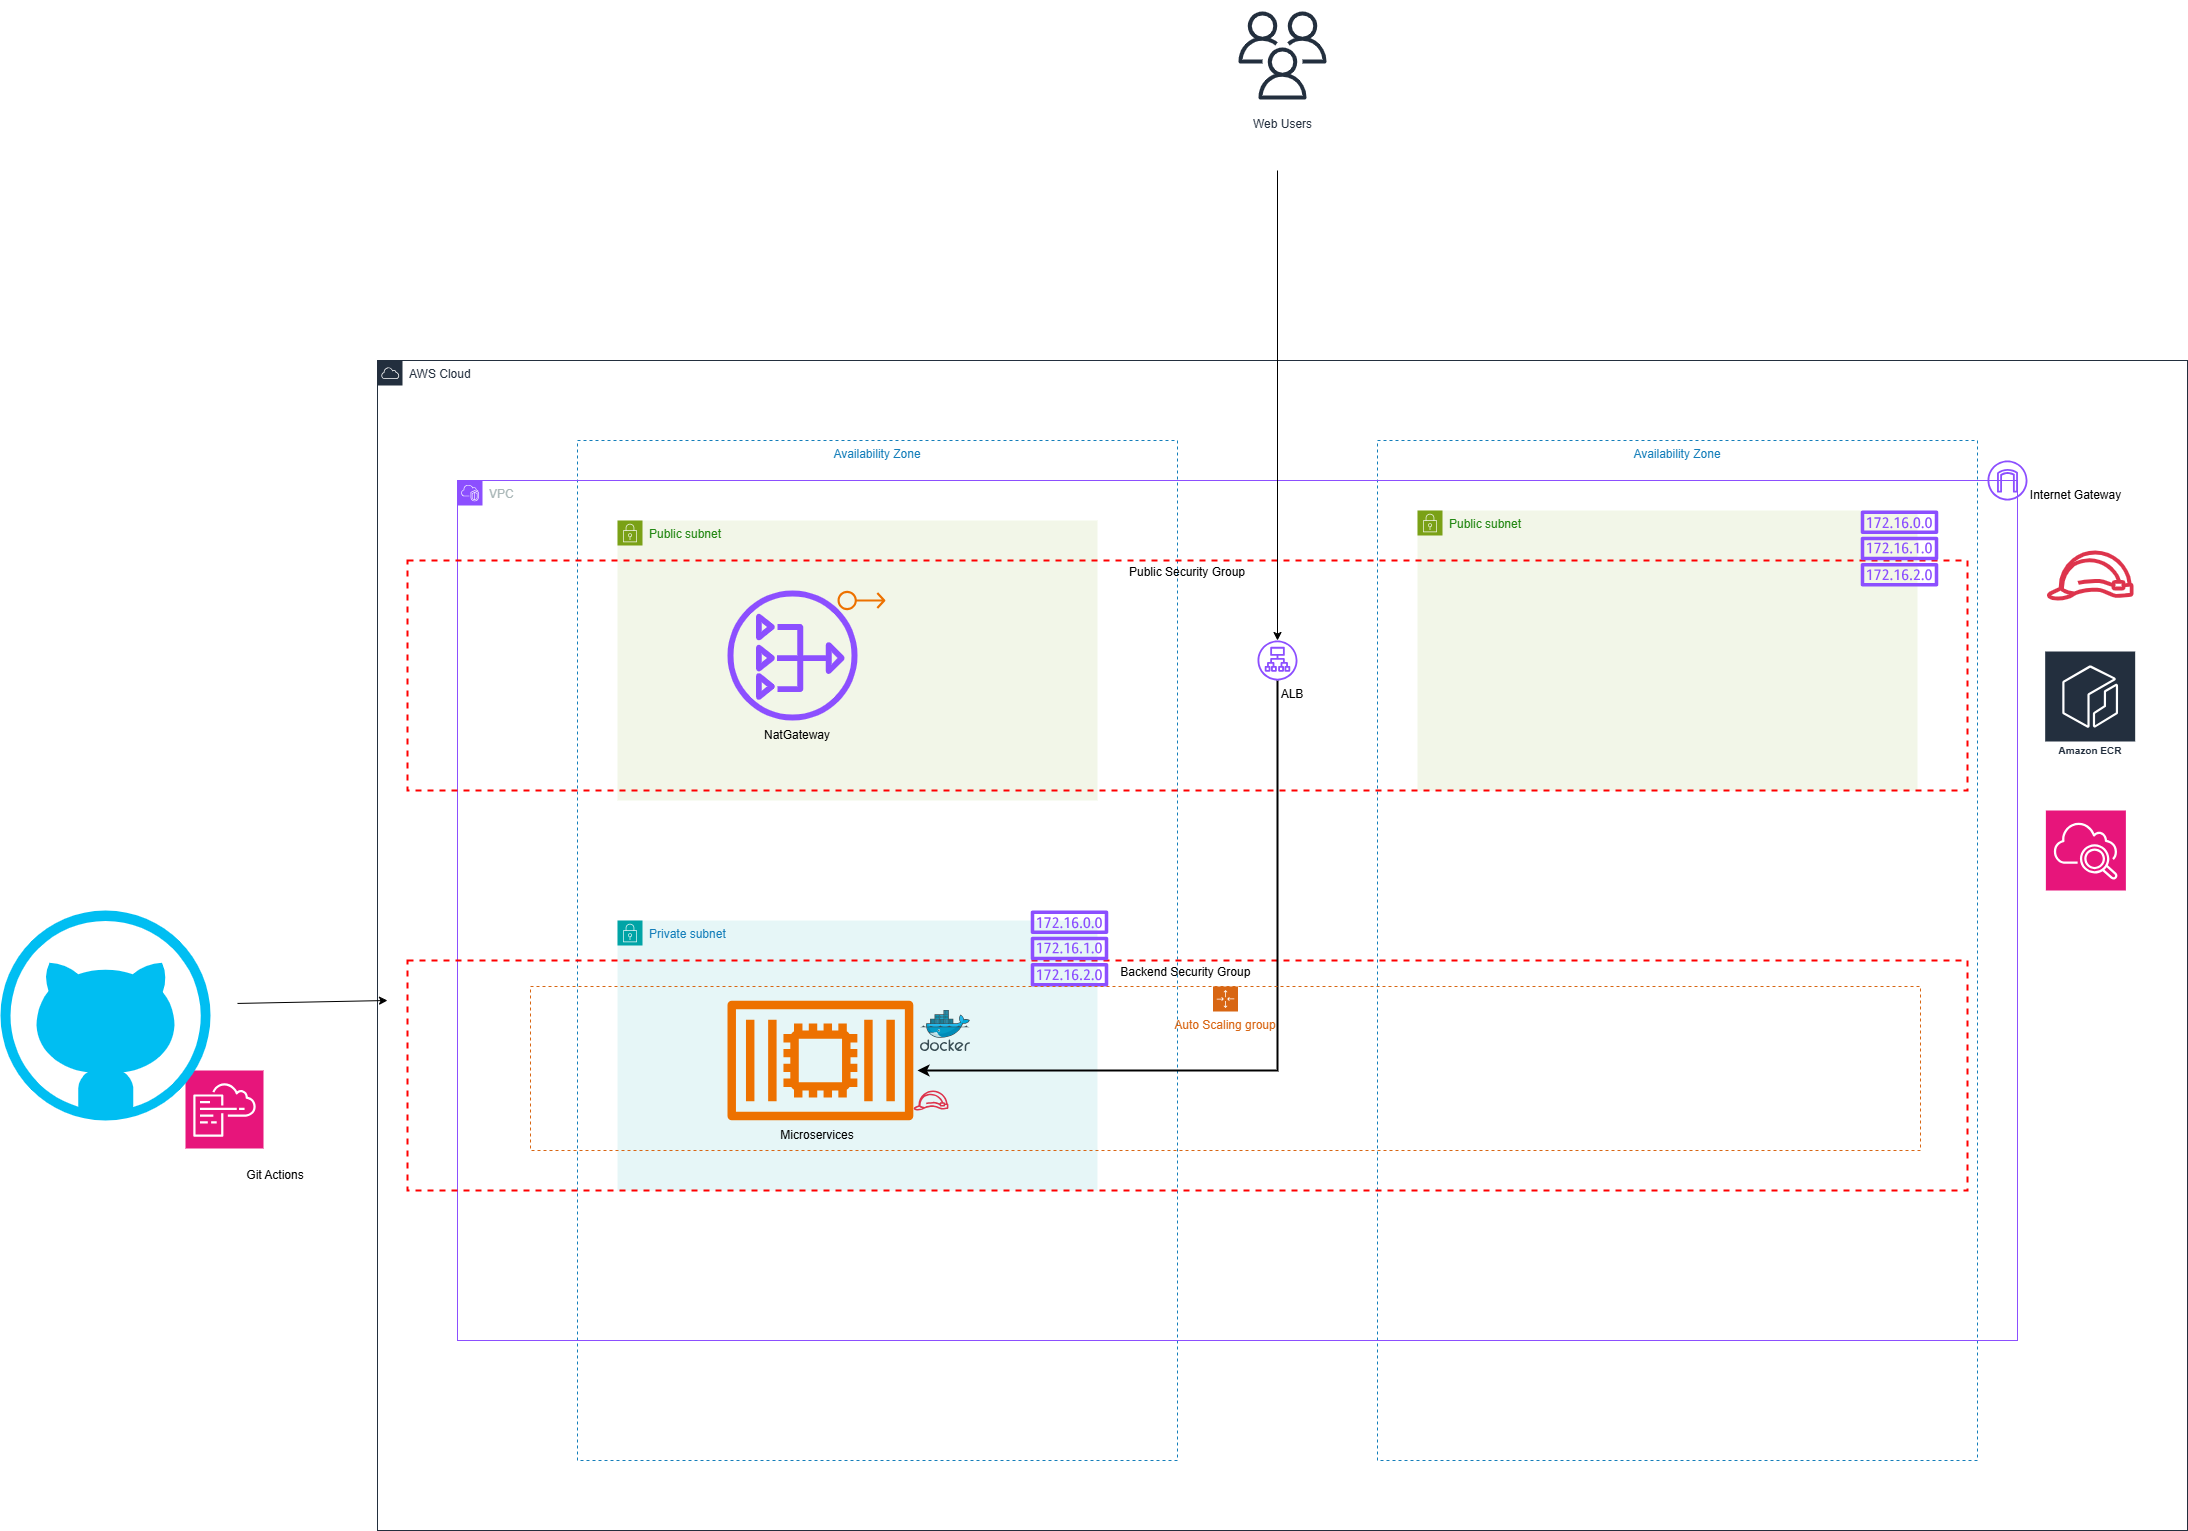

The diagram above was exported from draw.io. Its source (the exported page's mxGraphModel, read from the mxfile embedded in the PNG):
<mxGraphModel dx="5820" dy="1196" grid="1" gridSize="10" guides="1" tooltips="1" connect="1" arrows="1" fold="1" page="1" pageScale="1" pageWidth="850" pageHeight="1100" math="0" shadow="0">
  <root>
    <mxCell id="0" />
    <mxCell id="1" parent="0" style="locked=0;" />
    <mxCell id="9i7srUUNUlrRSTgxtmoJ-159" edge="1" parent="1" source="9i7srUUNUlrRSTgxtmoJ-158" style="endArrow=classic;html=1;rounded=0;exitX=0.4;exitY=1.15;exitDx=0;exitDy=0;exitPerimeter=0;" value="">
      <mxGeometry height="50" relative="1" width="50" as="geometry">
        <mxPoint x="-310" y="1520" as="sourcePoint" />
        <mxPoint x="-210.33898305084767" y="1570" as="targetPoint" />
      </mxGeometry>
    </mxCell>
    <mxCell id="9i7srUUNUlrRSTgxtmoJ-162" connectable="0" parent="1" style="group" value="" vertex="1">
      <mxGeometry height="1530" width="2187" x="-1490" y="1190" as="geometry" />
    </mxCell>
    <mxCell id="9i7srUUNUlrRSTgxtmoJ-87" parent="9i7srUUNUlrRSTgxtmoJ-162" style="points=[[0,0],[0.25,0],[0.5,0],[0.75,0],[1,0],[1,0.25],[1,0.5],[1,0.75],[1,1],[0.75,1],[0.5,1],[0.25,1],[0,1],[0,0.75],[0,0.5],[0,0.25]];outlineConnect=0;gradientColor=none;html=1;whiteSpace=wrap;fontSize=12;fontStyle=0;container=1;pointerEvents=0;collapsible=0;recursiveResize=0;shape=mxgraph.aws4.group;grIcon=mxgraph.aws4.group_aws_cloud;strokeColor=#232F3E;fillColor=none;verticalAlign=top;align=left;spacingLeft=30;fontColor=#232F3E;dashed=0;" value="AWS Cloud" vertex="1">
      <mxGeometry height="1170" width="1810" x="377" y="360" as="geometry" />
    </mxCell>
    <mxCell id="9i7srUUNUlrRSTgxtmoJ-88" parent="9i7srUUNUlrRSTgxtmoJ-87" style="fillColor=none;strokeColor=#147EBA;dashed=1;verticalAlign=top;fontStyle=0;fontColor=#147EBA;whiteSpace=wrap;html=1;" value="Availability Zone" vertex="1">
      <mxGeometry height="1020" width="600" x="200" y="80" as="geometry" />
    </mxCell>
    <mxCell id="9i7srUUNUlrRSTgxtmoJ-89" parent="9i7srUUNUlrRSTgxtmoJ-87" style="fillColor=none;strokeColor=#147EBA;dashed=1;verticalAlign=top;fontStyle=0;fontColor=#147EBA;whiteSpace=wrap;html=1;" value="Availability Zone" vertex="1">
      <mxGeometry height="1020" width="600" x="1000" y="80" as="geometry" />
    </mxCell>
    <mxCell id="9i7srUUNUlrRSTgxtmoJ-90" parent="9i7srUUNUlrRSTgxtmoJ-87" style="points=[[0,0],[0.25,0],[0.5,0],[0.75,0],[1,0],[1,0.25],[1,0.5],[1,0.75],[1,1],[0.75,1],[0.5,1],[0.25,1],[0,1],[0,0.75],[0,0.5],[0,0.25]];outlineConnect=0;gradientColor=none;html=1;whiteSpace=wrap;fontSize=12;fontStyle=0;container=1;pointerEvents=0;collapsible=0;recursiveResize=0;shape=mxgraph.aws4.group;grIcon=mxgraph.aws4.group_vpc2;strokeColor=#8C4FFF;fillColor=none;verticalAlign=top;align=left;spacingLeft=30;fontColor=#AAB7B8;dashed=0;" value="VPC" vertex="1">
      <mxGeometry height="860" width="1560" x="80" y="120" as="geometry" />
    </mxCell>
    <mxCell id="9i7srUUNUlrRSTgxtmoJ-93" parent="9i7srUUNUlrRSTgxtmoJ-87" style="text;html=1;whiteSpace=wrap;strokeColor=none;fillColor=none;align=center;verticalAlign=middle;rounded=0;" value="Internet Gateway" vertex="1">
      <mxGeometry height="30" width="117" x="1640" y="120" as="geometry" />
    </mxCell>
    <mxCell id="9i7srUUNUlrRSTgxtmoJ-154" parent="9i7srUUNUlrRSTgxtmoJ-87" style="sketch=0;outlineConnect=0;fontColor=#232F3E;gradientColor=none;fillColor=#DD344C;strokeColor=none;dashed=0;verticalLabelPosition=bottom;verticalAlign=top;align=center;html=1;fontSize=12;fontStyle=0;aspect=fixed;pointerEvents=1;shape=mxgraph.aws4.role;" value="" vertex="1">
      <mxGeometry height="50" width="88.63" x="1668.37" y="190" as="geometry" />
    </mxCell>
    <mxCell id="9i7srUUNUlrRSTgxtmoJ-142" parent="9i7srUUNUlrRSTgxtmoJ-87" style="sketch=0;outlineConnect=0;fontColor=#232F3E;gradientColor=none;strokeColor=#ffffff;fillColor=#232F3E;dashed=0;verticalLabelPosition=middle;verticalAlign=bottom;align=center;html=1;whiteSpace=wrap;fontSize=10;fontStyle=1;spacing=3;shape=mxgraph.aws4.productIcon;prIcon=mxgraph.aws4.ecr;" value="Amazon ECR" vertex="1">
      <mxGeometry height="110" width="92" x="1666.6799999999998" y="290" as="geometry" />
    </mxCell>
    <mxCell id="9i7srUUNUlrRSTgxtmoJ-135" parent="9i7srUUNUlrRSTgxtmoJ-87" style="sketch=0;points=[[0,0,0],[0.25,0,0],[0.5,0,0],[0.75,0,0],[1,0,0],[0,1,0],[0.25,1,0],[0.5,1,0],[0.75,1,0],[1,1,0],[0,0.25,0],[0,0.5,0],[0,0.75,0],[1,0.25,0],[1,0.5,0],[1,0.75,0]];points=[[0,0,0],[0.25,0,0],[0.5,0,0],[0.75,0,0],[1,0,0],[0,1,0],[0.25,1,0],[0.5,1,0],[0.75,1,0],[1,1,0],[0,0.25,0],[0,0.5,0],[0,0.75,0],[1,0.25,0],[1,0.5,0],[1,0.75,0]];outlineConnect=0;fontColor=#232F3E;fillColor=#E7157B;strokeColor=#ffffff;dashed=0;verticalLabelPosition=bottom;verticalAlign=top;align=center;html=1;fontSize=12;fontStyle=0;aspect=fixed;shape=mxgraph.aws4.resourceIcon;resIcon=mxgraph.aws4.cloudwatch_2;" value="" vertex="1">
      <mxGeometry height="80" width="80" x="1668.37" y="450" as="geometry" />
    </mxCell>
    <mxCell id="9i7srUUNUlrRSTgxtmoJ-96" parent="9i7srUUNUlrRSTgxtmoJ-162" style="text;html=1;whiteSpace=wrap;strokeColor=none;fillColor=none;align=center;verticalAlign=middle;rounded=0;" value="Git Actions" vertex="1">
      <mxGeometry height="30" width="60" x="245" y="1160" as="geometry" />
    </mxCell>
    <mxCell id="9i7srUUNUlrRSTgxtmoJ-101" parent="9i7srUUNUlrRSTgxtmoJ-162" style="points=[[0,0],[0.25,0],[0.5,0],[0.75,0],[1,0],[1,0.25],[1,0.5],[1,0.75],[1,1],[0.75,1],[0.5,1],[0.25,1],[0,1],[0,0.75],[0,0.5],[0,0.25]];outlineConnect=0;gradientColor=none;html=1;whiteSpace=wrap;fontSize=12;fontStyle=0;container=1;pointerEvents=0;collapsible=0;recursiveResize=0;shape=mxgraph.aws4.group;grIcon=mxgraph.aws4.group_security_group;grStroke=0;strokeColor=#00A4A6;fillColor=#E6F6F7;verticalAlign=top;align=left;spacingLeft=30;fontColor=#147EBA;dashed=0;" value="Private subnet" vertex="1">
      <mxGeometry height="270" width="480" x="617" y="920" as="geometry" />
    </mxCell>
    <mxCell id="9i7srUUNUlrRSTgxtmoJ-103" parent="9i7srUUNUlrRSTgxtmoJ-162" style="points=[[0,0],[0.25,0],[0.5,0],[0.75,0],[1,0],[1,0.25],[1,0.5],[1,0.75],[1,1],[0.75,1],[0.5,1],[0.25,1],[0,1],[0,0.75],[0,0.5],[0,0.25]];outlineConnect=0;gradientColor=none;html=1;whiteSpace=wrap;fontSize=12;fontStyle=0;container=1;pointerEvents=0;collapsible=0;recursiveResize=0;shape=mxgraph.aws4.group;grIcon=mxgraph.aws4.group_security_group;grStroke=0;strokeColor=#7AA116;fillColor=#F2F6E8;verticalAlign=top;align=left;spacingLeft=30;fontColor=#248814;dashed=0;" value="Public subnet" vertex="1">
      <mxGeometry height="280" width="480" x="617" y="520" as="geometry" />
    </mxCell>
    <mxCell id="9i7srUUNUlrRSTgxtmoJ-104" parent="9i7srUUNUlrRSTgxtmoJ-162" style="points=[[0,0],[0.25,0],[0.5,0],[0.75,0],[1,0],[1,0.25],[1,0.5],[1,0.75],[1,1],[0.75,1],[0.5,1],[0.25,1],[0,1],[0,0.75],[0,0.5],[0,0.25]];outlineConnect=0;gradientColor=none;html=1;whiteSpace=wrap;fontSize=12;fontStyle=0;container=1;pointerEvents=0;collapsible=0;recursiveResize=0;shape=mxgraph.aws4.group;grIcon=mxgraph.aws4.group_security_group;grStroke=0;strokeColor=#7AA116;fillColor=#F2F6E8;verticalAlign=top;align=left;spacingLeft=30;fontColor=#248814;dashed=0;" value="Public subnet" vertex="1">
      <mxGeometry height="280" width="500" x="1417" y="510" as="geometry" />
    </mxCell>
    <mxCell id="9i7srUUNUlrRSTgxtmoJ-106" parent="9i7srUUNUlrRSTgxtmoJ-162" style="fontStyle=0;verticalAlign=top;align=center;spacingTop=-2;fillColor=none;rounded=0;whiteSpace=wrap;html=1;strokeColor=#FF0000;strokeWidth=2;dashed=1;container=1;collapsible=0;expand=0;recursiveResize=0;" value="Backend Security Group&amp;nbsp;" vertex="1">
      <mxGeometry height="230" width="1560" x="407" y="960" as="geometry" />
    </mxCell>
    <mxCell id="9i7srUUNUlrRSTgxtmoJ-107" parent="9i7srUUNUlrRSTgxtmoJ-162" style="fontStyle=0;verticalAlign=top;align=center;spacingTop=-2;fillColor=none;rounded=0;whiteSpace=wrap;html=1;strokeColor=#FF0000;strokeWidth=2;dashed=1;container=1;collapsible=0;expand=0;recursiveResize=0;" value="Public Security Group" vertex="1">
      <mxGeometry height="230" width="1560" x="407" y="560" as="geometry" />
    </mxCell>
    <mxCell id="9i7srUUNUlrRSTgxtmoJ-108" parent="9i7srUUNUlrRSTgxtmoJ-107" style="text;html=1;whiteSpace=wrap;strokeColor=none;fillColor=none;align=center;verticalAlign=middle;rounded=0;" value="ALB" vertex="1">
      <mxGeometry height="30" width="60" x="855" y="119" as="geometry" />
    </mxCell>
    <mxCell id="9i7srUUNUlrRSTgxtmoJ-118" connectable="0" parent="9i7srUUNUlrRSTgxtmoJ-162" style="group" value="" vertex="1">
      <mxGeometry height="150" width="185.80999999999995" x="727" y="1000" as="geometry" />
    </mxCell>
    <mxCell id="9i7srUUNUlrRSTgxtmoJ-119" parent="9i7srUUNUlrRSTgxtmoJ-118" style="sketch=0;outlineConnect=0;fontColor=#232F3E;gradientColor=none;fillColor=#ED7100;strokeColor=none;dashed=0;verticalLabelPosition=bottom;verticalAlign=top;align=center;html=1;fontSize=12;fontStyle=0;aspect=fixed;pointerEvents=1;shape=mxgraph.aws4.container_2;" value="" vertex="1">
      <mxGeometry height="120" width="185.81" as="geometry" />
    </mxCell>
    <mxCell id="9i7srUUNUlrRSTgxtmoJ-120" parent="9i7srUUNUlrRSTgxtmoJ-118" style="text;html=1;whiteSpace=wrap;strokeColor=none;fillColor=none;align=center;verticalAlign=middle;rounded=0;" value="Microservices" vertex="1">
      <mxGeometry height="30" width="180" y="120" as="geometry" />
    </mxCell>
    <mxCell id="9i7srUUNUlrRSTgxtmoJ-124" parent="9i7srUUNUlrRSTgxtmoJ-162" style="sketch=0;outlineConnect=0;fontColor=#232F3E;gradientColor=none;fillColor=#8C4FFF;strokeColor=none;dashed=0;verticalLabelPosition=bottom;verticalAlign=top;align=center;html=1;fontSize=12;fontStyle=0;aspect=fixed;pointerEvents=1;shape=mxgraph.aws4.nat_gateway;" value="" vertex="1">
      <mxGeometry height="130" width="130" x="727" y="590" as="geometry" />
    </mxCell>
    <mxCell id="9i7srUUNUlrRSTgxtmoJ-126" parent="9i7srUUNUlrRSTgxtmoJ-162" style="sketch=0;outlineConnect=0;fontColor=#232F3E;gradientColor=none;fillColor=#ED7100;strokeColor=none;dashed=0;verticalLabelPosition=bottom;verticalAlign=top;align=center;html=1;fontSize=12;fontStyle=0;aspect=fixed;pointerEvents=1;shape=mxgraph.aws4.elastic_ip_address;" value="" vertex="1">
      <mxGeometry height="20" width="48" x="837" y="590" as="geometry" />
    </mxCell>
    <mxCell id="9i7srUUNUlrRSTgxtmoJ-128" parent="9i7srUUNUlrRSTgxtmoJ-162" style="text;html=1;whiteSpace=wrap;strokeColor=none;fillColor=none;align=center;verticalAlign=middle;rounded=0;" value="NatGateway" vertex="1">
      <mxGeometry height="30" width="100" x="747" y="720" as="geometry" />
    </mxCell>
    <mxCell id="9i7srUUNUlrRSTgxtmoJ-130" parent="9i7srUUNUlrRSTgxtmoJ-162" style="sketch=0;outlineConnect=0;fontColor=#232F3E;gradientColor=none;fillColor=#8C4FFF;strokeColor=none;dashed=0;verticalLabelPosition=bottom;verticalAlign=top;align=center;html=1;fontSize=12;fontStyle=0;aspect=fixed;pointerEvents=1;shape=mxgraph.aws4.internet_gateway;" value="" vertex="1">
      <mxGeometry height="40" width="40" x="1987" y="460" as="geometry" />
    </mxCell>
    <mxCell id="9i7srUUNUlrRSTgxtmoJ-132" parent="9i7srUUNUlrRSTgxtmoJ-162" style="sketch=0;outlineConnect=0;fontColor=#232F3E;gradientColor=none;fillColor=#8C4FFF;strokeColor=none;dashed=0;verticalLabelPosition=bottom;verticalAlign=top;align=center;html=1;fontSize=12;fontStyle=0;aspect=fixed;pointerEvents=1;shape=mxgraph.aws4.application_load_balancer;" value="" vertex="1">
      <mxGeometry height="40" width="40" x="1257" y="640" as="geometry" />
    </mxCell>
    <mxCell id="9i7srUUNUlrRSTgxtmoJ-133" edge="1" parent="9i7srUUNUlrRSTgxtmoJ-162" source="9i7srUUNUlrRSTgxtmoJ-132" style="endArrow=classic;html=1;rounded=0;strokeWidth=2;" value="">
      <mxGeometry height="50" relative="1" width="50" as="geometry">
        <Array as="points">
          <mxPoint x="1277" y="1070" />
        </Array>
        <mxPoint x="1257" y="720" as="sourcePoint" />
        <mxPoint x="917" y="1070" as="targetPoint" />
      </mxGeometry>
    </mxCell>
    <mxCell id="9i7srUUNUlrRSTgxtmoJ-141" edge="1" parent="9i7srUUNUlrRSTgxtmoJ-162" style="endArrow=classic;html=1;rounded=0;" target="9i7srUUNUlrRSTgxtmoJ-132" value="">
      <mxGeometry height="50" relative="1" width="50" as="geometry">
        <mxPoint x="1277" y="170" as="sourcePoint" />
        <mxPoint x="1280" y="380" as="targetPoint" />
      </mxGeometry>
    </mxCell>
    <mxCell id="9i7srUUNUlrRSTgxtmoJ-143" parent="9i7srUUNUlrRSTgxtmoJ-162" style="sketch=0;points=[[0,0,0],[0.25,0,0],[0.5,0,0],[0.75,0,0],[1,0,0],[0,1,0],[0.25,1,0],[0.5,1,0],[0.75,1,0],[1,1,0],[0,0.25,0],[0,0.5,0],[0,0.75,0],[1,0.25,0],[1,0.5,0],[1,0.75,0]];points=[[0,0,0],[0.25,0,0],[0.5,0,0],[0.75,0,0],[1,0,0],[0,1,0],[0.25,1,0],[0.5,1,0],[0.75,1,0],[1,1,0],[0,0.25,0],[0,0.5,0],[0,0.75,0],[1,0.25,0],[1,0.5,0],[1,0.75,0]];outlineConnect=0;fontColor=#232F3E;fillColor=#E7157B;strokeColor=#ffffff;dashed=0;verticalLabelPosition=bottom;verticalAlign=top;align=center;html=1;fontSize=12;fontStyle=0;aspect=fixed;shape=mxgraph.aws4.resourceIcon;resIcon=mxgraph.aws4.cloudformation;" value="" vertex="1">
      <mxGeometry height="78" width="78" x="185" y="1070" as="geometry" />
    </mxCell>
    <mxCell id="9i7srUUNUlrRSTgxtmoJ-144" edge="1" parent="9i7srUUNUlrRSTgxtmoJ-162" style="endArrow=classic;html=1;rounded=0;" value="">
      <mxGeometry height="50" relative="1" width="50" as="geometry">
        <mxPoint x="237" y="1002.9411764705883" as="sourcePoint" />
        <mxPoint x="387" y="1000" as="targetPoint" />
      </mxGeometry>
    </mxCell>
    <mxCell id="9i7srUUNUlrRSTgxtmoJ-145" parent="9i7srUUNUlrRSTgxtmoJ-162" style="sketch=0;outlineConnect=0;fontColor=#232F3E;gradientColor=none;strokeColor=#232F3E;fillColor=#ffffff;dashed=0;verticalLabelPosition=bottom;verticalAlign=top;align=center;html=1;fontSize=12;fontStyle=0;aspect=fixed;shape=mxgraph.aws4.resourceIcon;resIcon=mxgraph.aws4.users;" value="Web Users" vertex="1">
      <mxGeometry height="110" width="110" x="1227" as="geometry" />
    </mxCell>
    <mxCell id="9i7srUUNUlrRSTgxtmoJ-153" parent="9i7srUUNUlrRSTgxtmoJ-162" style="sketch=0;outlineConnect=0;fontColor=#232F3E;gradientColor=none;fillColor=#DD344C;strokeColor=none;dashed=0;verticalLabelPosition=bottom;verticalAlign=top;align=center;html=1;fontSize=12;fontStyle=0;aspect=fixed;pointerEvents=1;shape=mxgraph.aws4.role;" value="" vertex="1">
      <mxGeometry height="20" width="35.45" x="912.81" y="1090" as="geometry" />
    </mxCell>
    <mxCell id="9i7srUUNUlrRSTgxtmoJ-155" parent="9i7srUUNUlrRSTgxtmoJ-162" style="verticalLabelPosition=bottom;html=1;verticalAlign=top;align=center;strokeColor=none;fillColor=#00BEF2;shape=mxgraph.azure.github_code;pointerEvents=1;" value="" vertex="1">
      <mxGeometry height="210" width="210" y="910" as="geometry" />
    </mxCell>
    <mxCell id="9i7srUUNUlrRSTgxtmoJ-164" parent="0" value="Others" />
    <mxCell id="9i7srUUNUlrRSTgxtmoJ-165" parent="9i7srUUNUlrRSTgxtmoJ-164" style="sketch=0;outlineConnect=0;fontColor=#232F3E;gradientColor=none;fillColor=#8C4FFF;strokeColor=none;dashed=0;verticalLabelPosition=bottom;verticalAlign=top;align=center;html=1;fontSize=12;fontStyle=0;aspect=fixed;pointerEvents=1;shape=mxgraph.aws4.route_table;" value="" vertex="1">
      <mxGeometry height="76" width="78" x="370" y="1700" as="geometry" />
    </mxCell>
    <mxCell id="9i7srUUNUlrRSTgxtmoJ-166" parent="9i7srUUNUlrRSTgxtmoJ-164" style="sketch=0;outlineConnect=0;fontColor=#232F3E;gradientColor=none;fillColor=#8C4FFF;strokeColor=none;dashed=0;verticalLabelPosition=bottom;verticalAlign=top;align=center;html=1;fontSize=12;fontStyle=0;aspect=fixed;pointerEvents=1;shape=mxgraph.aws4.route_table;" value="" vertex="1">
      <mxGeometry height="76" width="78" x="-460" y="2100" as="geometry" />
    </mxCell>
    <mxCell id="9i7srUUNUlrRSTgxtmoJ-168" parent="9i7srUUNUlrRSTgxtmoJ-164" style="points=[[0,0],[0.25,0],[0.5,0],[0.75,0],[1,0],[1,0.25],[1,0.5],[1,0.75],[1,1],[0.75,1],[0.5,1],[0.25,1],[0,1],[0,0.75],[0,0.5],[0,0.25]];outlineConnect=0;gradientColor=none;html=1;whiteSpace=wrap;fontSize=12;fontStyle=0;container=1;pointerEvents=0;collapsible=0;recursiveResize=0;shape=mxgraph.aws4.groupCenter;grIcon=mxgraph.aws4.group_auto_scaling_group;grStroke=1;strokeColor=#D86613;fillColor=none;verticalAlign=top;align=center;fontColor=#D86613;dashed=1;spacingTop=25;" value="Auto Scaling group" vertex="1">
      <mxGeometry height="164" width="1390" x="-960" y="2176" as="geometry" />
    </mxCell>
    <mxCell id="9i7srUUNUlrRSTgxtmoJ-169" parent="9i7srUUNUlrRSTgxtmoJ-168" style="image;sketch=0;aspect=fixed;html=1;points=[];align=center;fontSize=12;image=img/lib/mscae/Docker.svg;" value="" vertex="1">
      <mxGeometry height="41" width="50" x="390" y="24" as="geometry" />
    </mxCell>
  </root>
</mxGraphModel>